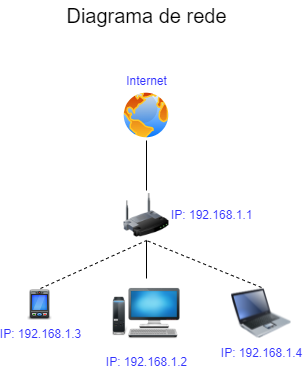

The diagram above was exported from draw.io. Its source (the exported page's mxGraphModel, read from the mxfile embedded in the PNG):
<mxGraphModel dx="571" dy="370" grid="1" gridSize="10" guides="1" tooltips="1" connect="1" arrows="1" fold="1" page="1" pageScale="1" pageWidth="827" pageHeight="1169" math="0" shadow="0">
  <root>
    <mxCell id="0" />
    <mxCell id="1" parent="0" />
    <mxCell id="qpWsUH2P7Q6mfcIkC7ZO-5" style="rounded=0;orthogonalLoop=1;jettySize=auto;html=1;exitX=0.5;exitY=1;exitDx=0;exitDy=0;entryX=0.5;entryY=0;entryDx=0;entryDy=0;fontSize=20;fontColor=#3333FF;endArrow=none;endFill=0;" edge="1" parent="1" source="qpWsUH2P7Q6mfcIkC7ZO-2" target="qpWsUH2P7Q6mfcIkC7ZO-4">
      <mxGeometry relative="1" as="geometry" />
    </mxCell>
    <mxCell id="qpWsUH2P7Q6mfcIkC7ZO-2" value="Internet" style="aspect=fixed;perimeter=ellipsePerimeter;html=1;align=center;shadow=0;dashed=0;spacingTop=3;image;image=img/lib/active_directory/internet_globe.svg;fontColor=#3333FF;verticalAlign=bottom;labelPosition=center;verticalLabelPosition=top;" vertex="1" parent="1">
      <mxGeometry x="320" y="160" width="50" height="50" as="geometry" />
    </mxCell>
    <mxCell id="qpWsUH2P7Q6mfcIkC7ZO-3" value="Diagrama de rede" style="text;html=1;resizable=0;autosize=1;align=center;verticalAlign=middle;points=[];fillColor=none;strokeColor=none;rounded=0;fontSize=20;" vertex="1" parent="1">
      <mxGeometry x="255" y="70" width="180" height="30" as="geometry" />
    </mxCell>
    <mxCell id="qpWsUH2P7Q6mfcIkC7ZO-4" value="IP:&lt;font style=&quot;font-size: 12px&quot;&gt;&amp;nbsp;192.168.1.1&lt;/font&gt;" style="image;html=1;image=img/lib/clip_art/networking/Wireless_Router_128x128.png;fontSize=12;fontColor=#3333FF;labelPosition=right;verticalLabelPosition=middle;align=left;verticalAlign=middle;" vertex="1" parent="1">
      <mxGeometry x="322.5" y="260" width="45" height="50" as="geometry" />
    </mxCell>
    <mxCell id="qpWsUH2P7Q6mfcIkC7ZO-7" style="edgeStyle=none;rounded=0;orthogonalLoop=1;jettySize=auto;html=1;exitX=0.5;exitY=0;exitDx=0;exitDy=0;entryX=0.5;entryY=1;entryDx=0;entryDy=0;fontSize=20;fontColor=#3333FF;endArrow=none;endFill=0;" edge="1" parent="1" source="qpWsUH2P7Q6mfcIkC7ZO-6" target="qpWsUH2P7Q6mfcIkC7ZO-4">
      <mxGeometry relative="1" as="geometry" />
    </mxCell>
    <mxCell id="qpWsUH2P7Q6mfcIkC7ZO-6" value="IP: 192.168.1.2" style="shape=image;html=1;verticalAlign=top;verticalLabelPosition=bottom;labelBackgroundColor=#ffffff;imageAspect=0;aspect=fixed;image=https://cdn0.iconfinder.com/data/icons/icons-unleashed-vol1/128/-desktop.png;fontSize=12;fontColor=#3333FF;" vertex="1" parent="1">
      <mxGeometry x="310" y="348" width="70" height="70" as="geometry" />
    </mxCell>
    <mxCell id="qpWsUH2P7Q6mfcIkC7ZO-9" style="edgeStyle=none;rounded=0;orthogonalLoop=1;jettySize=auto;html=1;exitX=0.5;exitY=0;exitDx=0;exitDy=0;entryX=0.5;entryY=1;entryDx=0;entryDy=0;fontSize=20;fontColor=#3333FF;endArrow=none;endFill=0;dashed=1;" edge="1" parent="1" source="qpWsUH2P7Q6mfcIkC7ZO-8" target="qpWsUH2P7Q6mfcIkC7ZO-4">
      <mxGeometry relative="1" as="geometry" />
    </mxCell>
    <mxCell id="qpWsUH2P7Q6mfcIkC7ZO-8" value="IP: 192.168.1.3" style="shape=image;html=1;verticalAlign=top;verticalLabelPosition=bottom;labelBackgroundColor=#ffffff;imageAspect=0;aspect=fixed;image=https://cdn4.iconfinder.com/data/icons/PixeloPhilia_2/PNG/smartphone.png;fontSize=12;fontColor=#3333FF;" vertex="1" parent="1">
      <mxGeometry x="223" y="358" width="32" height="32" as="geometry" />
    </mxCell>
    <mxCell id="qpWsUH2P7Q6mfcIkC7ZO-13" style="edgeStyle=none;rounded=0;orthogonalLoop=1;jettySize=auto;html=1;exitX=0.5;exitY=0;exitDx=0;exitDy=0;entryX=0.5;entryY=1;entryDx=0;entryDy=0;dashed=1;fontSize=12;fontColor=#3333FF;endArrow=none;endFill=0;" edge="1" parent="1" source="qpWsUH2P7Q6mfcIkC7ZO-12" target="qpWsUH2P7Q6mfcIkC7ZO-4">
      <mxGeometry relative="1" as="geometry" />
    </mxCell>
    <mxCell id="qpWsUH2P7Q6mfcIkC7ZO-12" value="IP: 192.168.1.4&lt;br&gt;" style="image;html=1;image=img/lib/clip_art/computers/Laptop_128x128.png;fontSize=12;fontColor=#3333FF;" vertex="1" parent="1">
      <mxGeometry x="430" y="357" width="60" height="52" as="geometry" />
    </mxCell>
  </root>
</mxGraphModel>